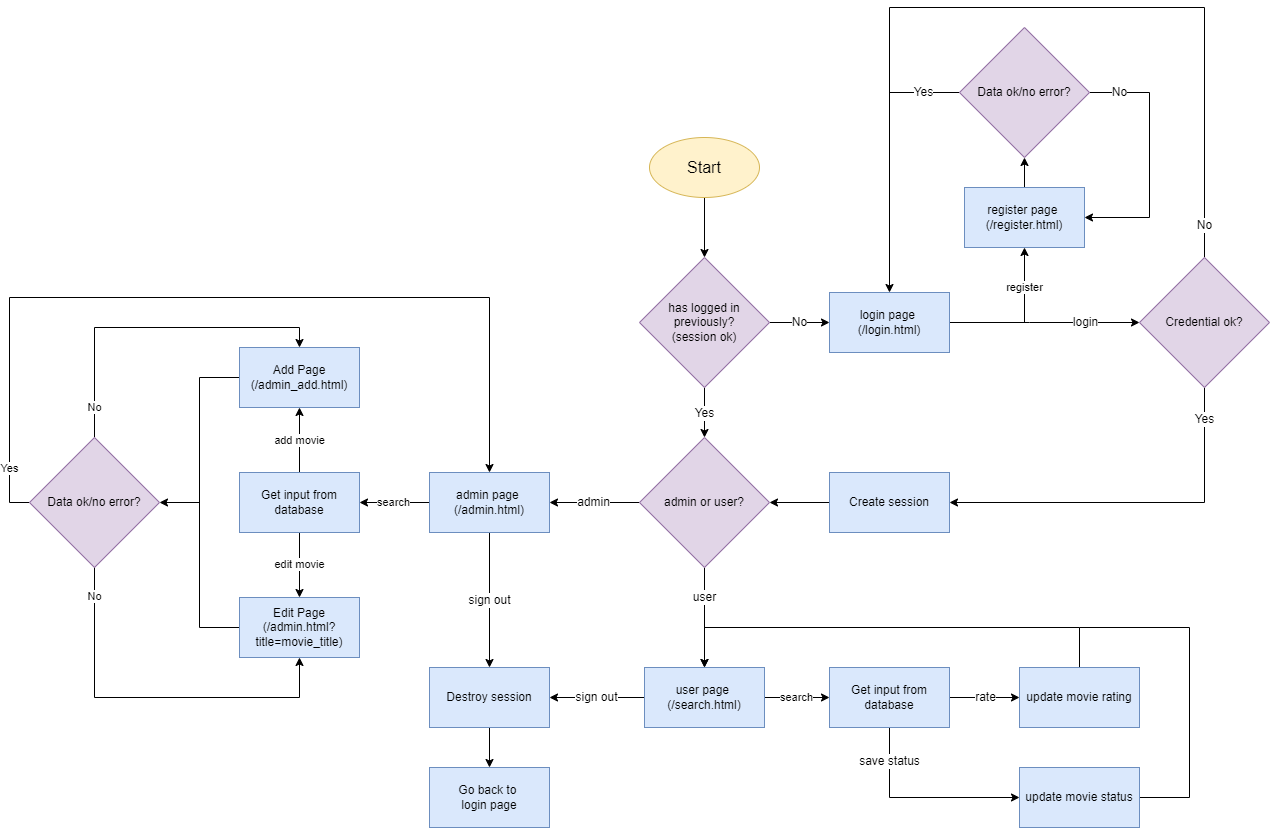

The diagram above was exported from draw.io. Its source (the exported page's mxGraphModel, read from the mxfile embedded in the PNG):
<mxGraphModel dx="1564" dy="872" grid="1" gridSize="10" guides="1" tooltips="1" connect="1" arrows="1" fold="1" page="1" pageScale="1" pageWidth="1700" pageHeight="1100" math="0" shadow="0">
  <root>
    <mxCell id="0" />
    <mxCell id="1" parent="0" />
    <mxCell id="5oyQ0OVH7ZzvzPpzAclJ-25" style="edgeStyle=orthogonalEdgeStyle;rounded=0;orthogonalLoop=1;jettySize=auto;html=1;entryX=0.5;entryY=0;entryDx=0;entryDy=0;fontSize=12;fontColor=#000000;" parent="1" source="5oyQ0OVH7ZzvzPpzAclJ-1" target="5oyQ0OVH7ZzvzPpzAclJ-4" edge="1">
      <mxGeometry relative="1" as="geometry" />
    </mxCell>
    <mxCell id="5oyQ0OVH7ZzvzPpzAclJ-1" value="&lt;font style=&quot;font-size: 16px;&quot;&gt;Start&lt;/font&gt;" style="ellipse;whiteSpace=wrap;html=1;fillColor=#fff2cc;strokeColor=#d6b656;" parent="1" vertex="1">
      <mxGeometry x="740" y="230" width="110" height="60" as="geometry" />
    </mxCell>
    <mxCell id="5oyQ0OVH7ZzvzPpzAclJ-27" style="edgeStyle=orthogonalEdgeStyle;rounded=0;orthogonalLoop=1;jettySize=auto;html=1;fontSize=12;fontColor=#000000;endArrow=none;endFill=0;" parent="1" source="5oyQ0OVH7ZzvzPpzAclJ-2" edge="1">
      <mxGeometry relative="1" as="geometry">
        <mxPoint x="1120" y="415" as="targetPoint" />
      </mxGeometry>
    </mxCell>
    <mxCell id="aBbJSB0FnpffoAsSlXpf-20" value="register" style="edgeStyle=orthogonalEdgeStyle;rounded=0;orthogonalLoop=1;jettySize=auto;html=1;endArrow=classic;endFill=1;" edge="1" parent="1" source="5oyQ0OVH7ZzvzPpzAclJ-2" target="5oyQ0OVH7ZzvzPpzAclJ-24">
      <mxGeometry x="0.4667" relative="1" as="geometry">
        <mxPoint as="offset" />
      </mxGeometry>
    </mxCell>
    <mxCell id="5oyQ0OVH7ZzvzPpzAclJ-2" value="login page&amp;nbsp;&lt;br style=&quot;font-size: 12px;&quot;&gt;(/login.html)" style="rounded=0;whiteSpace=wrap;html=1;fontSize=12;fillColor=#dae8fc;strokeColor=#6c8ebf;" parent="1" vertex="1">
      <mxGeometry x="920" y="385" width="120" height="60" as="geometry" />
    </mxCell>
    <mxCell id="5oyQ0OVH7ZzvzPpzAclJ-26" value="No" style="edgeStyle=orthogonalEdgeStyle;rounded=0;orthogonalLoop=1;jettySize=auto;html=1;entryX=0;entryY=0.5;entryDx=0;entryDy=0;fontSize=12;fontColor=#000000;" parent="1" source="5oyQ0OVH7ZzvzPpzAclJ-4" target="5oyQ0OVH7ZzvzPpzAclJ-2" edge="1">
      <mxGeometry relative="1" as="geometry" />
    </mxCell>
    <mxCell id="5oyQ0OVH7ZzvzPpzAclJ-53" value="Yes" style="edgeStyle=orthogonalEdgeStyle;rounded=1;orthogonalLoop=1;jettySize=auto;html=1;fontSize=12;fontColor=#000000;entryX=0.5;entryY=0;entryDx=0;entryDy=0;" parent="1" source="5oyQ0OVH7ZzvzPpzAclJ-4" edge="1" target="5oyQ0OVH7ZzvzPpzAclJ-62">
      <mxGeometry relative="1" as="geometry">
        <mxPoint x="830" y="520" as="targetPoint" />
      </mxGeometry>
    </mxCell>
    <mxCell id="5oyQ0OVH7ZzvzPpzAclJ-4" value="has logged in&lt;br&gt;previously?&lt;br&gt;(session ok)" style="rhombus;whiteSpace=wrap;html=1;fontSize=12;fillColor=#e1d5e7;strokeColor=#9673a6;" parent="1" vertex="1">
      <mxGeometry x="730" y="350" width="130" height="130" as="geometry" />
    </mxCell>
    <mxCell id="5oyQ0OVH7ZzvzPpzAclJ-73" value="sign out" style="edgeStyle=orthogonalEdgeStyle;rounded=0;orthogonalLoop=1;jettySize=auto;html=1;entryX=1;entryY=0.5;entryDx=0;entryDy=0;fontSize=12;fontColor=#000000;endArrow=classic;endFill=1;" parent="1" source="5oyQ0OVH7ZzvzPpzAclJ-12" target="5oyQ0OVH7ZzvzPpzAclJ-68" edge="1">
      <mxGeometry relative="1" as="geometry" />
    </mxCell>
    <mxCell id="aBbJSB0FnpffoAsSlXpf-3" value="search" style="edgeStyle=orthogonalEdgeStyle;rounded=0;orthogonalLoop=1;jettySize=auto;html=1;" edge="1" parent="1" source="5oyQ0OVH7ZzvzPpzAclJ-12" target="5oyQ0OVH7ZzvzPpzAclJ-70">
      <mxGeometry relative="1" as="geometry" />
    </mxCell>
    <mxCell id="5oyQ0OVH7ZzvzPpzAclJ-12" value="user page&amp;nbsp;&lt;br&gt;(/search.html)" style="rounded=0;whiteSpace=wrap;html=1;fontSize=12;fillColor=#dae8fc;strokeColor=#6c8ebf;" parent="1" vertex="1">
      <mxGeometry x="735" y="760" width="120" height="60" as="geometry" />
    </mxCell>
    <mxCell id="5oyQ0OVH7ZzvzPpzAclJ-81" value="sign out" style="edgeStyle=orthogonalEdgeStyle;rounded=0;orthogonalLoop=1;jettySize=auto;html=1;entryX=0.5;entryY=0;entryDx=0;entryDy=0;fontSize=12;fontColor=#000000;endArrow=classic;endFill=1;" parent="1" source="5oyQ0OVH7ZzvzPpzAclJ-14" target="5oyQ0OVH7ZzvzPpzAclJ-68" edge="1">
      <mxGeometry relative="1" as="geometry" />
    </mxCell>
    <mxCell id="aBbJSB0FnpffoAsSlXpf-5" value="search" style="edgeStyle=orthogonalEdgeStyle;rounded=0;orthogonalLoop=1;jettySize=auto;html=1;entryX=1;entryY=0.5;entryDx=0;entryDy=0;" edge="1" parent="1" source="5oyQ0OVH7ZzvzPpzAclJ-14" target="aBbJSB0FnpffoAsSlXpf-4">
      <mxGeometry relative="1" as="geometry" />
    </mxCell>
    <mxCell id="5oyQ0OVH7ZzvzPpzAclJ-14" value="admin page&amp;nbsp;&lt;br&gt;(/admin.html)" style="rounded=0;whiteSpace=wrap;html=1;fontSize=12;fillColor=#dae8fc;strokeColor=#6c8ebf;" parent="1" vertex="1">
      <mxGeometry x="520" y="565" width="120" height="60" as="geometry" />
    </mxCell>
    <mxCell id="5oyQ0OVH7ZzvzPpzAclJ-20" value="login" style="edgeStyle=orthogonalEdgeStyle;rounded=0;orthogonalLoop=1;jettySize=auto;html=1;entryX=0;entryY=0.5;entryDx=0;entryDy=0;fontSize=12;fontColor=#000000;exitX=1;exitY=0.5;exitDx=0;exitDy=0;" parent="1" target="5oyQ0OVH7ZzvzPpzAclJ-28" edge="1">
      <mxGeometry relative="1" as="geometry">
        <mxPoint x="1120" y="415" as="sourcePoint" />
        <mxPoint x="1265" y="415" as="targetPoint" />
      </mxGeometry>
    </mxCell>
    <mxCell id="5oyQ0OVH7ZzvzPpzAclJ-47" style="edgeStyle=orthogonalEdgeStyle;rounded=0;orthogonalLoop=1;jettySize=auto;html=1;entryX=0.5;entryY=1;entryDx=0;entryDy=0;fontSize=12;fontColor=#000000;" parent="1" source="5oyQ0OVH7ZzvzPpzAclJ-24" target="5oyQ0OVH7ZzvzPpzAclJ-38" edge="1">
      <mxGeometry relative="1" as="geometry" />
    </mxCell>
    <mxCell id="5oyQ0OVH7ZzvzPpzAclJ-24" value="register page&amp;nbsp;&lt;br style=&quot;font-size: 12px;&quot;&gt;(/register.html)" style="rounded=0;whiteSpace=wrap;html=1;fontSize=12;fillColor=#dae8fc;strokeColor=#6c8ebf;" parent="1" vertex="1">
      <mxGeometry x="1055" y="280" width="120" height="60" as="geometry" />
    </mxCell>
    <mxCell id="5oyQ0OVH7ZzvzPpzAclJ-33" value="Yes" style="edgeStyle=orthogonalEdgeStyle;rounded=0;orthogonalLoop=1;jettySize=auto;html=1;entryX=1;entryY=0.5;entryDx=0;entryDy=0;fontSize=12;fontColor=#000000;exitX=0.5;exitY=1;exitDx=0;exitDy=0;" parent="1" source="5oyQ0OVH7ZzvzPpzAclJ-28" target="5oyQ0OVH7ZzvzPpzAclJ-32" edge="1">
      <mxGeometry x="-0.8235" relative="1" as="geometry">
        <Array as="points">
          <mxPoint x="1295" y="595" />
        </Array>
        <mxPoint as="offset" />
      </mxGeometry>
    </mxCell>
    <mxCell id="5oyQ0OVH7ZzvzPpzAclJ-59" value="No" style="edgeStyle=orthogonalEdgeStyle;rounded=0;orthogonalLoop=1;jettySize=auto;html=1;entryX=0.5;entryY=0;entryDx=0;entryDy=0;fontSize=12;fontColor=#000000;exitX=0.5;exitY=0;exitDx=0;exitDy=0;" parent="1" source="5oyQ0OVH7ZzvzPpzAclJ-28" target="5oyQ0OVH7ZzvzPpzAclJ-2" edge="1">
      <mxGeometry x="-0.9236" relative="1" as="geometry">
        <Array as="points">
          <mxPoint x="1295" y="100" />
          <mxPoint x="980" y="100" />
        </Array>
        <mxPoint as="offset" />
        <mxPoint x="980" y="180" as="targetPoint" />
      </mxGeometry>
    </mxCell>
    <mxCell id="5oyQ0OVH7ZzvzPpzAclJ-28" value="Credential ok?" style="rhombus;whiteSpace=wrap;html=1;fontSize=12;fillColor=#e1d5e7;strokeColor=#9673a6;" parent="1" vertex="1">
      <mxGeometry x="1230" y="350" width="130" height="130" as="geometry" />
    </mxCell>
    <mxCell id="5oyQ0OVH7ZzvzPpzAclJ-34" style="edgeStyle=orthogonalEdgeStyle;rounded=0;orthogonalLoop=1;jettySize=auto;html=1;fontSize=12;fontColor=#000000;entryX=1;entryY=0.5;entryDx=0;entryDy=0;" parent="1" source="5oyQ0OVH7ZzvzPpzAclJ-32" target="5oyQ0OVH7ZzvzPpzAclJ-62" edge="1">
      <mxGeometry relative="1" as="geometry">
        <mxPoint x="799.9999999999491" y="540" as="targetPoint" />
      </mxGeometry>
    </mxCell>
    <mxCell id="5oyQ0OVH7ZzvzPpzAclJ-32" value="Create session" style="rounded=0;whiteSpace=wrap;html=1;fontSize=12;fillColor=#dae8fc;strokeColor=#6c8ebf;" parent="1" vertex="1">
      <mxGeometry x="920" y="565" width="120" height="60" as="geometry" />
    </mxCell>
    <mxCell id="5oyQ0OVH7ZzvzPpzAclJ-41" value="No" style="edgeStyle=orthogonalEdgeStyle;rounded=0;orthogonalLoop=1;jettySize=auto;html=1;fontSize=12;fontColor=#000000;exitX=1;exitY=0.5;exitDx=0;exitDy=0;" parent="1" source="5oyQ0OVH7ZzvzPpzAclJ-38" target="5oyQ0OVH7ZzvzPpzAclJ-24" edge="1">
      <mxGeometry x="-0.762" relative="1" as="geometry">
        <mxPoint x="1180" y="310" as="targetPoint" />
        <Array as="points">
          <mxPoint x="1240" y="185" />
          <mxPoint x="1240" y="310" />
        </Array>
        <mxPoint as="offset" />
      </mxGeometry>
    </mxCell>
    <mxCell id="5oyQ0OVH7ZzvzPpzAclJ-58" value="Yes" style="edgeStyle=orthogonalEdgeStyle;rounded=1;orthogonalLoop=1;jettySize=auto;html=1;fontSize=12;fontColor=#000000;endArrow=none;endFill=0;" parent="1" source="5oyQ0OVH7ZzvzPpzAclJ-38" edge="1">
      <mxGeometry relative="1" as="geometry">
        <mxPoint x="980" y="185" as="targetPoint" />
      </mxGeometry>
    </mxCell>
    <mxCell id="5oyQ0OVH7ZzvzPpzAclJ-38" value="Data ok/no error?" style="rhombus;whiteSpace=wrap;html=1;fontSize=12;fillColor=#e1d5e7;strokeColor=#9673a6;" parent="1" vertex="1">
      <mxGeometry x="1050" y="120" width="130" height="130" as="geometry" />
    </mxCell>
    <mxCell id="5oyQ0OVH7ZzvzPpzAclJ-63" value="user" style="edgeStyle=orthogonalEdgeStyle;rounded=0;orthogonalLoop=1;jettySize=auto;html=1;entryX=0.5;entryY=0;entryDx=0;entryDy=0;fontSize=12;fontColor=#000000;" parent="1" source="5oyQ0OVH7ZzvzPpzAclJ-62" target="5oyQ0OVH7ZzvzPpzAclJ-12" edge="1">
      <mxGeometry x="-0.4" relative="1" as="geometry">
        <mxPoint as="offset" />
      </mxGeometry>
    </mxCell>
    <mxCell id="5oyQ0OVH7ZzvzPpzAclJ-64" value="admin" style="edgeStyle=orthogonalEdgeStyle;rounded=0;orthogonalLoop=1;jettySize=auto;html=1;entryX=1;entryY=0.5;entryDx=0;entryDy=0;fontSize=12;fontColor=#000000;" parent="1" source="5oyQ0OVH7ZzvzPpzAclJ-62" target="5oyQ0OVH7ZzvzPpzAclJ-14" edge="1">
      <mxGeometry relative="1" as="geometry" />
    </mxCell>
    <mxCell id="5oyQ0OVH7ZzvzPpzAclJ-62" value="admin or user?" style="rhombus;whiteSpace=wrap;html=1;fontSize=12;fillColor=#e1d5e7;strokeColor=#9673a6;" parent="1" vertex="1">
      <mxGeometry x="730" y="530" width="130" height="130" as="geometry" />
    </mxCell>
    <mxCell id="5oyQ0OVH7ZzvzPpzAclJ-83" style="edgeStyle=orthogonalEdgeStyle;rounded=0;orthogonalLoop=1;jettySize=auto;html=1;entryX=0.5;entryY=0;entryDx=0;entryDy=0;fontSize=12;fontColor=#000000;endArrow=classic;endFill=1;" parent="1" source="5oyQ0OVH7ZzvzPpzAclJ-68" target="5oyQ0OVH7ZzvzPpzAclJ-82" edge="1">
      <mxGeometry relative="1" as="geometry" />
    </mxCell>
    <mxCell id="5oyQ0OVH7ZzvzPpzAclJ-68" value="Destroy session" style="rounded=0;whiteSpace=wrap;html=1;fontSize=12;fillColor=#dae8fc;strokeColor=#6c8ebf;" parent="1" vertex="1">
      <mxGeometry x="520" y="760" width="120" height="60" as="geometry" />
    </mxCell>
    <mxCell id="5oyQ0OVH7ZzvzPpzAclJ-75" value="rate" style="edgeStyle=orthogonalEdgeStyle;rounded=0;orthogonalLoop=1;jettySize=auto;html=1;entryX=0;entryY=0.5;entryDx=0;entryDy=0;fontSize=12;fontColor=#000000;endArrow=classic;endFill=1;" parent="1" source="5oyQ0OVH7ZzvzPpzAclJ-70" target="5oyQ0OVH7ZzvzPpzAclJ-74" edge="1">
      <mxGeometry relative="1" as="geometry" />
    </mxCell>
    <mxCell id="5oyQ0OVH7ZzvzPpzAclJ-77" value="save status" style="edgeStyle=orthogonalEdgeStyle;rounded=0;orthogonalLoop=1;jettySize=auto;html=1;entryX=0;entryY=0.5;entryDx=0;entryDy=0;fontSize=12;fontColor=#000000;endArrow=classic;endFill=1;" parent="1" source="5oyQ0OVH7ZzvzPpzAclJ-70" target="5oyQ0OVH7ZzvzPpzAclJ-76" edge="1">
      <mxGeometry x="-0.6522" relative="1" as="geometry">
        <Array as="points">
          <mxPoint x="980" y="890" />
        </Array>
        <mxPoint as="offset" />
      </mxGeometry>
    </mxCell>
    <mxCell id="5oyQ0OVH7ZzvzPpzAclJ-70" value="Get input from&lt;br&gt;database" style="rounded=0;whiteSpace=wrap;html=1;fontSize=12;fillColor=#dae8fc;strokeColor=#6c8ebf;" parent="1" vertex="1">
      <mxGeometry x="920" y="760" width="120" height="60" as="geometry" />
    </mxCell>
    <mxCell id="5oyQ0OVH7ZzvzPpzAclJ-78" style="edgeStyle=orthogonalEdgeStyle;rounded=0;orthogonalLoop=1;jettySize=auto;html=1;entryX=0.5;entryY=0;entryDx=0;entryDy=0;fontSize=12;fontColor=#000000;endArrow=classic;endFill=1;" parent="1" source="5oyQ0OVH7ZzvzPpzAclJ-74" target="5oyQ0OVH7ZzvzPpzAclJ-12" edge="1">
      <mxGeometry relative="1" as="geometry">
        <Array as="points">
          <mxPoint x="1170" y="720" />
          <mxPoint x="795" y="720" />
        </Array>
      </mxGeometry>
    </mxCell>
    <mxCell id="5oyQ0OVH7ZzvzPpzAclJ-74" value="update movie rating" style="rounded=0;whiteSpace=wrap;html=1;fontSize=12;fillColor=#dae8fc;strokeColor=#6c8ebf;" parent="1" vertex="1">
      <mxGeometry x="1110" y="760" width="120" height="60" as="geometry" />
    </mxCell>
    <mxCell id="5oyQ0OVH7ZzvzPpzAclJ-79" style="edgeStyle=orthogonalEdgeStyle;rounded=0;orthogonalLoop=1;jettySize=auto;html=1;fontSize=12;fontColor=#000000;endArrow=none;endFill=0;" parent="1" source="5oyQ0OVH7ZzvzPpzAclJ-76" edge="1">
      <mxGeometry relative="1" as="geometry">
        <mxPoint x="1170" y="720" as="targetPoint" />
        <Array as="points">
          <mxPoint x="1280" y="890" />
          <mxPoint x="1280" y="720" />
        </Array>
      </mxGeometry>
    </mxCell>
    <mxCell id="5oyQ0OVH7ZzvzPpzAclJ-76" value="update movie status" style="rounded=0;whiteSpace=wrap;html=1;fontSize=12;fillColor=#dae8fc;strokeColor=#6c8ebf;" parent="1" vertex="1">
      <mxGeometry x="1110" y="860" width="120" height="60" as="geometry" />
    </mxCell>
    <mxCell id="5oyQ0OVH7ZzvzPpzAclJ-82" value="Go back to &lt;br&gt;login page" style="rounded=0;whiteSpace=wrap;html=1;fontSize=12;fillColor=#dae8fc;strokeColor=#6c8ebf;" parent="1" vertex="1">
      <mxGeometry x="520" y="860" width="120" height="60" as="geometry" />
    </mxCell>
    <mxCell id="aBbJSB0FnpffoAsSlXpf-7" value="edit movie" style="edgeStyle=orthogonalEdgeStyle;rounded=0;orthogonalLoop=1;jettySize=auto;html=1;entryX=0.5;entryY=0;entryDx=0;entryDy=0;" edge="1" parent="1" source="aBbJSB0FnpffoAsSlXpf-4" target="aBbJSB0FnpffoAsSlXpf-6">
      <mxGeometry relative="1" as="geometry" />
    </mxCell>
    <mxCell id="aBbJSB0FnpffoAsSlXpf-16" value="add movie" style="edgeStyle=orthogonalEdgeStyle;rounded=0;orthogonalLoop=1;jettySize=auto;html=1;entryX=0.5;entryY=1;entryDx=0;entryDy=0;endArrow=classic;endFill=1;" edge="1" parent="1" source="aBbJSB0FnpffoAsSlXpf-4" target="aBbJSB0FnpffoAsSlXpf-8">
      <mxGeometry relative="1" as="geometry" />
    </mxCell>
    <mxCell id="aBbJSB0FnpffoAsSlXpf-4" value="Get input from&lt;br&gt;database" style="rounded=0;whiteSpace=wrap;html=1;fontSize=12;fillColor=#dae8fc;strokeColor=#6c8ebf;" vertex="1" parent="1">
      <mxGeometry x="330" y="565" width="120" height="60" as="geometry" />
    </mxCell>
    <mxCell id="aBbJSB0FnpffoAsSlXpf-11" style="edgeStyle=orthogonalEdgeStyle;rounded=0;orthogonalLoop=1;jettySize=auto;html=1;entryX=1;entryY=0.5;entryDx=0;entryDy=0;" edge="1" parent="1" source="aBbJSB0FnpffoAsSlXpf-6" target="aBbJSB0FnpffoAsSlXpf-10">
      <mxGeometry relative="1" as="geometry" />
    </mxCell>
    <mxCell id="aBbJSB0FnpffoAsSlXpf-6" value="Edit Page&lt;br&gt;(/admin.html?title=movie_title)" style="rounded=0;whiteSpace=wrap;html=1;fontSize=12;fillColor=#dae8fc;strokeColor=#6c8ebf;" vertex="1" parent="1">
      <mxGeometry x="330" y="690" width="120" height="60" as="geometry" />
    </mxCell>
    <mxCell id="aBbJSB0FnpffoAsSlXpf-17" style="edgeStyle=orthogonalEdgeStyle;rounded=0;orthogonalLoop=1;jettySize=auto;html=1;endArrow=none;endFill=0;" edge="1" parent="1" source="aBbJSB0FnpffoAsSlXpf-8">
      <mxGeometry relative="1" as="geometry">
        <mxPoint x="290" y="600" as="targetPoint" />
      </mxGeometry>
    </mxCell>
    <mxCell id="aBbJSB0FnpffoAsSlXpf-8" value="Add Page&lt;br&gt;(/admin_add.html)" style="rounded=0;whiteSpace=wrap;html=1;fontSize=12;fillColor=#dae8fc;strokeColor=#6c8ebf;" vertex="1" parent="1">
      <mxGeometry x="330" y="440" width="120" height="60" as="geometry" />
    </mxCell>
    <mxCell id="aBbJSB0FnpffoAsSlXpf-12" value="No" style="edgeStyle=orthogonalEdgeStyle;rounded=0;orthogonalLoop=1;jettySize=auto;html=1;entryX=0.5;entryY=1;entryDx=0;entryDy=0;exitX=0.5;exitY=0.962;exitDx=0;exitDy=0;exitPerimeter=0;" edge="1" parent="1" source="aBbJSB0FnpffoAsSlXpf-10" target="aBbJSB0FnpffoAsSlXpf-6">
      <mxGeometry x="-0.8159" relative="1" as="geometry">
        <Array as="points">
          <mxPoint x="185" y="790" />
          <mxPoint x="390" y="790" />
        </Array>
        <mxPoint as="offset" />
      </mxGeometry>
    </mxCell>
    <mxCell id="aBbJSB0FnpffoAsSlXpf-18" value="No" style="edgeStyle=orthogonalEdgeStyle;rounded=0;orthogonalLoop=1;jettySize=auto;html=1;entryX=0.5;entryY=0;entryDx=0;entryDy=0;endArrow=classic;endFill=1;exitX=0.5;exitY=0;exitDx=0;exitDy=0;" edge="1" parent="1" source="aBbJSB0FnpffoAsSlXpf-10" target="aBbJSB0FnpffoAsSlXpf-8">
      <mxGeometry x="-0.8182" relative="1" as="geometry">
        <Array as="points">
          <mxPoint x="185" y="420" />
          <mxPoint x="390" y="420" />
        </Array>
        <mxPoint as="offset" />
      </mxGeometry>
    </mxCell>
    <mxCell id="aBbJSB0FnpffoAsSlXpf-19" value="Yes" style="edgeStyle=orthogonalEdgeStyle;rounded=0;orthogonalLoop=1;jettySize=auto;html=1;entryX=0.5;entryY=0;entryDx=0;entryDy=0;endArrow=classic;endFill=1;" edge="1" parent="1" source="aBbJSB0FnpffoAsSlXpf-10" target="5oyQ0OVH7ZzvzPpzAclJ-14">
      <mxGeometry x="-0.8775" relative="1" as="geometry">
        <Array as="points">
          <mxPoint x="100" y="595" />
          <mxPoint x="100" y="390" />
          <mxPoint x="580" y="390" />
        </Array>
        <mxPoint as="offset" />
      </mxGeometry>
    </mxCell>
    <mxCell id="aBbJSB0FnpffoAsSlXpf-10" value="Data ok/no error?" style="rhombus;whiteSpace=wrap;html=1;fontSize=12;fillColor=#e1d5e7;strokeColor=#9673a6;" vertex="1" parent="1">
      <mxGeometry x="120" y="530" width="130" height="130" as="geometry" />
    </mxCell>
  </root>
</mxGraphModel>